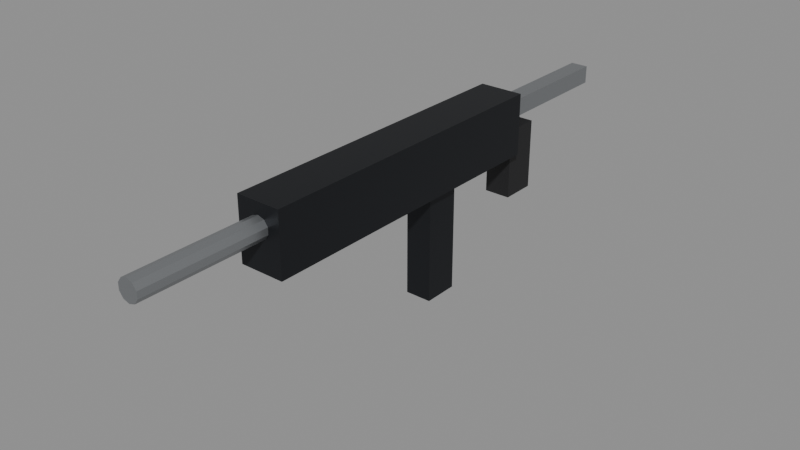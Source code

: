 # Source: WPN_SMG01.blend  (saved by Blender 5.2.44; exported with 4.5.12 LTS)
import bpy
from mathutils import Matrix  # noqa: F401  (used for matrix-valued properties, if any)

bpy.ops.wm.read_factory_settings(use_empty=True)
scene = bpy.context.scene
scene.name = 'Scene'

# ---- collections
col_assets = bpy.data.collections.new('Assets'); scene.collection.children.link(col_assets)

# ---- materials (node trees are filled in below, after node groups)
mat_mat_gunmetal = bpy.data.materials.new('MAT_Gunmetal')
mat_mat_grip = bpy.data.materials.new('MAT_Grip')
mat_mat_steel = bpy.data.materials.new('MAT_Steel')

# ---- material node trees
mat_mat_gunmetal.use_nodes = True; mat_mat_gunmetal.node_tree.nodes.clear()
_N = mat_mat_gunmetal.node_tree.nodes; _L = mat_mat_gunmetal.node_tree.links
n0 = _N.new('ShaderNodeBsdfPrincipled'); n0.name = 'Principled BSDF'; n0.location = (-200, 100)
n0.inputs[0].default_value = (0.02315, 0.02519, 0.02956, 1.0)
n0.inputs[1].default_value = 0.7
n0.inputs[10].default_value = 0.005
n1 = _N.new('ShaderNodeOutputMaterial'); n1.name = 'Material Output'; n1.location = (200, 100)
_L.new(n0.outputs[0], n1.inputs[0])
n1.is_active_output = True
mat_mat_grip.use_nodes = True; mat_mat_grip.node_tree.nodes.clear()
_N = mat_mat_grip.node_tree.nodes; _L = mat_mat_grip.node_tree.links
n0 = _N.new('ShaderNodeBsdfPrincipled'); n0.name = 'Principled BSDF'; n0.location = (-200, 100)
n0.inputs[0].default_value = (0.01033, 0.01033, 0.01161, 1.0)
n0.inputs[2].default_value = 0.6
n0.inputs[10].default_value = 0.005
n1 = _N.new('ShaderNodeOutputMaterial'); n1.name = 'Material Output'; n1.location = (200, 100)
_L.new(n0.outputs[0], n1.inputs[0])
n1.is_active_output = True
mat_mat_steel.use_nodes = True; mat_mat_steel.node_tree.nodes.clear()
_N = mat_mat_steel.node_tree.nodes; _L = mat_mat_steel.node_tree.links
n0 = _N.new('ShaderNodeBsdfPrincipled'); n0.name = 'Principled BSDF'; n0.location = (-200, 100)
n0.inputs[0].default_value = (0.3231, 0.3372, 0.3515, 1.0)
n0.inputs[1].default_value = 0.8
n0.inputs[2].default_value = 0.45
n0.inputs[10].default_value = 0.005
n1 = _N.new('ShaderNodeOutputMaterial'); n1.name = 'Material Output'; n1.location = (200, 100)
_L.new(n0.outputs[0], n1.inputs[0])
n1.is_active_output = True

# ---- meshes
me_wpn_smg01_receiver_mesh = bpy.data.meshes.new('WPN_SMG01_Receiver_Mesh')
me_wpn_smg01_receiver_mesh.from_pydata([(-0.025, -0.3, -0.025), (-0.025, -0.3, 0.045), (-0.025, 0.06, -0.025), (-0.025, 0.06, 0.045), (0.025, -0.3, -0.025), (0.025, -0.3, 0.045), (0.025, 0.06, -0.025), (0.025, 0.06, 0.045)], [], [(0, 1, 3, 2), (2, 3, 7, 6), (6, 7, 5, 4), (4, 5, 1, 0), (2, 6, 4, 0), (7, 3, 1, 5)])
me_wpn_smg01_receiver_mesh.materials.append(mat_mat_gunmetal)
me_wpn_smg01_receiver_mesh.update()
me_wpn_smg01_mag_mesh = bpy.data.meshes.new('WPN_SMG01_Mag_Mesh')
me_wpn_smg01_mag_mesh.from_pydata([(-0.015, -0.08, -0.15), (-0.015, -0.08, -0.01), (-0.015, -0.04, -0.15), (-0.015, -0.04, -0.01), (0.015, -0.08, -0.15), (0.015, -0.08, -0.01), (0.015, -0.04, -0.15), (0.015, -0.04, -0.01)], [], [(0, 1, 3, 2), (2, 3, 7, 6), (6, 7, 5, 4), (4, 5, 1, 0), (2, 6, 4, 0), (7, 3, 1, 5)])
me_wpn_smg01_mag_mesh.materials.append(mat_mat_gunmetal)
me_wpn_smg01_mag_mesh.update()
me_wpn_smg01_grip_mesh = bpy.data.meshes.new('WPN_SMG01_Grip_Mesh')
me_wpn_smg01_grip_mesh.from_pydata([(-0.015, 0.06, -0.08), (-0.015, 0.06, 0.0), (-0.015, 0.1, -0.08), (-0.015, 0.1, 0.0), (0.015, 0.06, -0.08), (0.015, 0.06, 0.0), (0.015, 0.1, -0.08), (0.015, 0.1, 0.0)], [], [(0, 1, 3, 2), (2, 3, 7, 6), (6, 7, 5, 4), (4, 5, 1, 0), (2, 6, 4, 0), (7, 3, 1, 5)])
me_wpn_smg01_grip_mesh.materials.append(mat_mat_grip)
me_wpn_smg01_grip_mesh.update()
me_wpn_smg01_barrel_mesh = bpy.data.meshes.new('WPN_SMG01_Barrel_Mesh')
me_wpn_smg01_barrel_mesh.from_pydata([(0.0, -0.28, 0.032), (0.0, -0.44, 0.032), (0.007053, -0.28, 0.02971), (0.007053, -0.44, 0.02971), (0.01141, -0.28, 0.02371), (0.01141, -0.44, 0.02371), (0.01141, -0.28, 0.01629), (0.01141, -0.44, 0.01629), (0.007053, -0.28, 0.01029), (0.007053, -0.44, 0.01029), (0.0, -0.28, 0.008), (0.0, -0.44, 0.008), (-0.007053, -0.28, 0.01029), (-0.007053, -0.44, 0.01029), (-0.01141, -0.28, 0.01629), (-0.01141, -0.44, 0.01629), (-0.01141, -0.28, 0.02371), (-0.01141, -0.44, 0.02371), (-0.007053, -0.28, 0.02971), (-0.007053, -0.44, 0.02971)], [], [(0, 1, 3, 2), (2, 3, 5, 4), (4, 5, 7, 6), (6, 7, 9, 8), (8, 9, 11, 10), (10, 11, 13, 12), (12, 13, 15, 14), (14, 15, 17, 16), (3, 1, 19, 17, 15, 13, 11, 9, 7, 5), (16, 17, 19, 18), (18, 19, 1, 0), (0, 2, 4, 6, 8, 10, 12, 14, 16, 18)])
me_wpn_smg01_barrel_mesh.materials.append(mat_mat_steel)
me_wpn_smg01_barrel_mesh.update()
me_wpn_smg01_stock_mesh = bpy.data.meshes.new('WPN_SMG01_Stock_Mesh')
me_wpn_smg01_stock_mesh.from_pydata([(-0.01, 0.06, 0.01), (-0.01, 0.06, 0.03), (-0.01, 0.22, 0.01), (-0.01, 0.22, 0.03), (0.01, 0.06, 0.01), (0.01, 0.06, 0.03), (0.01, 0.22, 0.01), (0.01, 0.22, 0.03)], [], [(0, 1, 3, 2), (2, 3, 7, 6), (6, 7, 5, 4), (4, 5, 1, 0), (2, 6, 4, 0), (7, 3, 1, 5)])
me_wpn_smg01_stock_mesh.materials.append(mat_mat_steel)
me_wpn_smg01_stock_mesh.update()

# ---- objects
ob_wpn_smg01 = bpy.data.objects.new('WPN_SMG01', None)
ob_wpn_smg01_receiver = bpy.data.objects.new('WPN_SMG01_Receiver', me_wpn_smg01_receiver_mesh)
ob_wpn_smg01_mag = bpy.data.objects.new('WPN_SMG01_Mag', me_wpn_smg01_mag_mesh)
ob_wpn_smg01_grip = bpy.data.objects.new('WPN_SMG01_Grip', me_wpn_smg01_grip_mesh)
ob_wpn_smg01_barrel = bpy.data.objects.new('WPN_SMG01_Barrel', me_wpn_smg01_barrel_mesh)
ob_wpn_smg01_stock = bpy.data.objects.new('WPN_SMG01_Stock', me_wpn_smg01_stock_mesh)
ob_sock_muzzle = bpy.data.objects.new('SOCK_Muzzle', None)

# ---- transforms, parenting, visibility, modifiers, constraints
ob_wpn_smg01.location = (0.0, 0.0, 0.0)
ob_wpn_smg01.empty_display_size = 0.05
ob_wpn_smg01_receiver.parent = ob_wpn_smg01
ob_wpn_smg01_receiver.location = (0.0, 0.0, 0.0)
ob_wpn_smg01_mag.parent = ob_wpn_smg01
ob_wpn_smg01_mag.location = (0.0, 0.0, 0.0)
ob_wpn_smg01_grip.parent = ob_wpn_smg01
ob_wpn_smg01_grip.location = (0.0, 0.0, 0.0)
ob_wpn_smg01_barrel.parent = ob_wpn_smg01
ob_wpn_smg01_barrel.location = (0.0, 0.0, 0.0)
ob_wpn_smg01_stock.parent = ob_wpn_smg01
ob_wpn_smg01_stock.location = (0.0, 0.0, 0.0)
ob_sock_muzzle.parent = ob_wpn_smg01
ob_sock_muzzle.location = (0.0, -0.44, 0.02)
ob_sock_muzzle.empty_display_size = 0.05

# ---- collection membership
col_assets.objects.link(ob_wpn_smg01)
col_assets.objects.link(ob_wpn_smg01_receiver)
col_assets.objects.link(ob_wpn_smg01_mag)
col_assets.objects.link(ob_wpn_smg01_grip)
col_assets.objects.link(ob_wpn_smg01_barrel)
col_assets.objects.link(ob_wpn_smg01_stock)
col_assets.objects.link(ob_sock_muzzle)

# ---- scene / render settings (as saved in the file)
scene.frame_start = 1; scene.frame_end = 250; scene.frame_set(1)
scene.render.engine = 'BLENDER_EEVEE_NEXT'
scene.render.bake_bias = 0.0
scene.render.bake_samples = 0
scene.render.compositor_device = 'GPU'
scene.eevee.use_volume_custom_range = False
scene.eevee.fast_gi_thickness_near = 0.1
scene.eevee.fast_gi_thickness_far = 0.0
scene.eevee.ray_tracing_options.screen_trace_thickness = 0.1
bpy.context.view_layer.update()

# ---- added for rendering (the .blend has no active camera and no usable light): camera, sun + grey world if the file has none
cam_auto = bpy.data.cameras.new('AutoCamera')
cam_auto.lens = 50.0
cam_auto.sensor_width = 36.0
cam_auto.clip_end = 1000.0
ob_auto_camera = bpy.data.objects.new('AutoCamera', cam_auto)
scene.collection.objects.link(ob_auto_camera)
ob_auto_camera.location = (0.638422, -0.876106, 0.458237)
ob_auto_camera.rotation_euler = (1.09748, -7.21219e-08, 0.694738)
scene.camera = ob_auto_camera
light_auto_sun = bpy.data.lights.new('AutoSun', 'SUN')
light_auto_sun.energy = 3.0
light_auto_sun.angle = 0.0523599
ob_auto_sun = bpy.data.objects.new('AutoSun', light_auto_sun)
scene.collection.objects.link(ob_auto_sun)
ob_auto_sun.rotation_euler = (0.872665, 0.174533, 0.523599)
if scene.world is None:
    world_auto = bpy.data.worlds.new('AutoWorld')
    world_auto.color = (0.3, 0.3, 0.3)
    scene.world = world_auto
bpy.context.view_layer.update()
